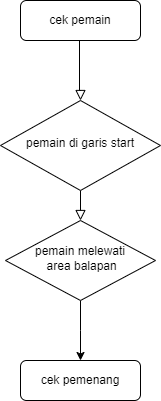

The diagram above was exported from draw.io. Its source (the exported page's mxGraphModel, read from the mxfile embedded in the PNG):
<mxGraphModel dx="880" dy="478" grid="1" gridSize="10" guides="1" tooltips="1" connect="1" arrows="1" fold="1" page="1" pageScale="1" pageWidth="827" pageHeight="1169" math="0" shadow="0">
  <root>
    <mxCell id="WIyWlLk6GJQsqaUBKTNV-0" />
    <mxCell id="WIyWlLk6GJQsqaUBKTNV-1" parent="WIyWlLk6GJQsqaUBKTNV-0" />
    <mxCell id="WIyWlLk6GJQsqaUBKTNV-2" value="" style="rounded=0;html=1;jettySize=auto;orthogonalLoop=1;fontSize=11;endArrow=block;endFill=0;endSize=8;strokeWidth=1;shadow=0;labelBackgroundColor=none;edgeStyle=orthogonalEdgeStyle;exitX=0.575;exitY=0.975;exitDx=0;exitDy=0;exitPerimeter=0;" parent="WIyWlLk6GJQsqaUBKTNV-1" source="WIyWlLk6GJQsqaUBKTNV-3" target="WIyWlLk6GJQsqaUBKTNV-6" edge="1">
      <mxGeometry relative="1" as="geometry">
        <Array as="points">
          <mxPoint x="199" y="160" />
          <mxPoint x="200" y="160" />
        </Array>
      </mxGeometry>
    </mxCell>
    <mxCell id="WIyWlLk6GJQsqaUBKTNV-3" value="cek pemain" style="rounded=1;whiteSpace=wrap;html=1;fontSize=12;glass=0;strokeWidth=1;shadow=0;" parent="WIyWlLk6GJQsqaUBKTNV-1" vertex="1">
      <mxGeometry x="140" y="70" width="120" height="40" as="geometry" />
    </mxCell>
    <mxCell id="WIyWlLk6GJQsqaUBKTNV-4" value="" style="rounded=0;html=1;jettySize=auto;orthogonalLoop=1;fontSize=11;endArrow=block;endFill=0;endSize=8;strokeWidth=1;shadow=0;labelBackgroundColor=none;edgeStyle=orthogonalEdgeStyle;" parent="WIyWlLk6GJQsqaUBKTNV-1" source="WIyWlLk6GJQsqaUBKTNV-6" target="WIyWlLk6GJQsqaUBKTNV-10" edge="1">
      <mxGeometry y="20" relative="1" as="geometry">
        <mxPoint as="offset" />
        <Array as="points">
          <mxPoint x="200" y="290" />
          <mxPoint x="200" y="290" />
        </Array>
      </mxGeometry>
    </mxCell>
    <mxCell id="WIyWlLk6GJQsqaUBKTNV-6" value="pemain di garis start" style="rhombus;whiteSpace=wrap;html=1;shadow=0;fontFamily=Helvetica;fontSize=12;align=center;strokeWidth=1;spacing=6;spacingTop=-4;" parent="WIyWlLk6GJQsqaUBKTNV-1" vertex="1">
      <mxGeometry x="120" y="170" width="160" height="90" as="geometry" />
    </mxCell>
    <mxCell id="FbklQTFWK_LpmiKUnftI-7" value="" style="edgeStyle=orthogonalEdgeStyle;rounded=0;orthogonalLoop=1;jettySize=auto;html=1;" edge="1" parent="WIyWlLk6GJQsqaUBKTNV-1" source="WIyWlLk6GJQsqaUBKTNV-10" target="WIyWlLk6GJQsqaUBKTNV-11">
      <mxGeometry relative="1" as="geometry">
        <Array as="points">
          <mxPoint x="200" y="400" />
          <mxPoint x="200" y="400" />
        </Array>
      </mxGeometry>
    </mxCell>
    <mxCell id="WIyWlLk6GJQsqaUBKTNV-10" value="pemain melewati&lt;br&gt;&amp;nbsp;area balapan" style="rhombus;whiteSpace=wrap;html=1;shadow=0;fontFamily=Helvetica;fontSize=12;align=center;strokeWidth=1;spacing=6;spacingTop=-4;" parent="WIyWlLk6GJQsqaUBKTNV-1" vertex="1">
      <mxGeometry x="125" y="290" width="150" height="80" as="geometry" />
    </mxCell>
    <mxCell id="WIyWlLk6GJQsqaUBKTNV-11" value="cek pemenang" style="rounded=1;whiteSpace=wrap;html=1;fontSize=12;glass=0;strokeWidth=1;shadow=0;" parent="WIyWlLk6GJQsqaUBKTNV-1" vertex="1">
      <mxGeometry x="140" y="430" width="120" height="40" as="geometry" />
    </mxCell>
  </root>
</mxGraphModel>